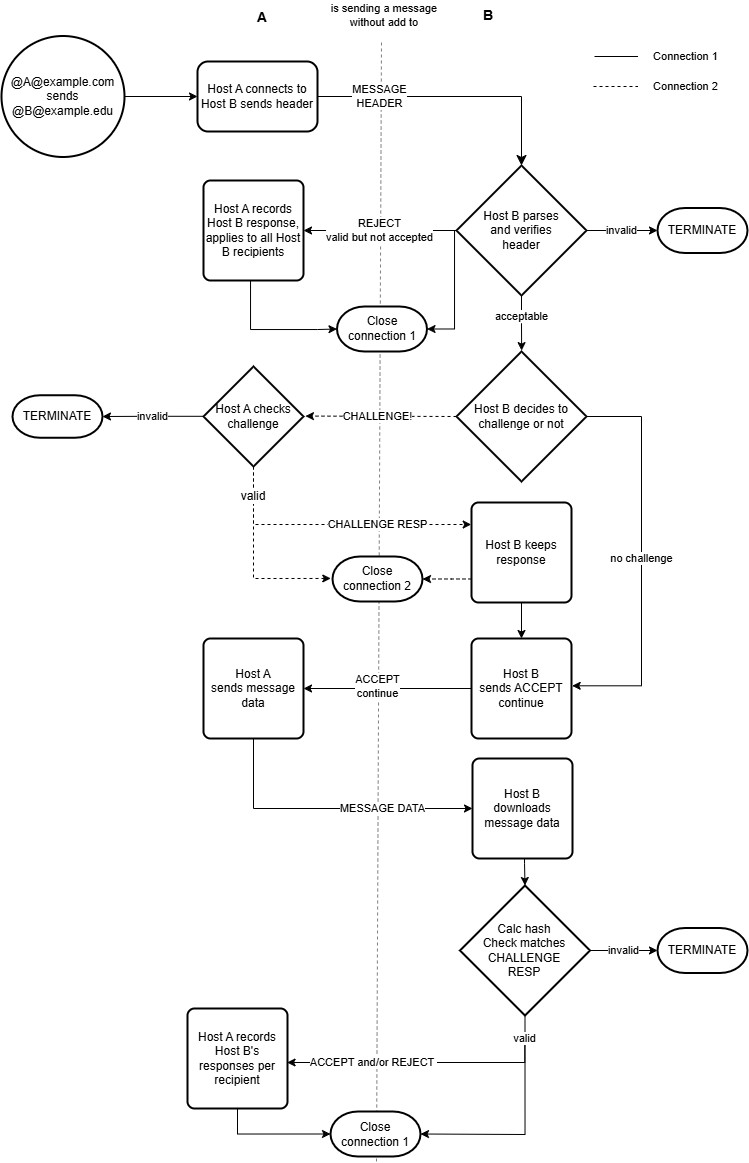

The diagram above was exported from draw.io. Its source (the exported page's mxGraphModel, read from the mxfile embedded in the PNG):
<mxGraphModel dx="968" dy="1282" grid="0" gridSize="10" guides="1" tooltips="1" connect="1" arrows="1" fold="1" page="1" pageScale="1" pageWidth="827" pageHeight="1169" math="0" shadow="0">
  <root>
    <mxCell id="WIyWlLk6GJQsqaUBKTNV-0" />
    <mxCell id="WIyWlLk6GJQsqaUBKTNV-1" parent="WIyWlLk6GJQsqaUBKTNV-0" />
    <mxCell id="PURfr21BwVh3ocS3U21b-25" edge="1" parent="WIyWlLk6GJQsqaUBKTNV-1" style="endArrow=none;dashed=1;html=1;rounded=0;labelBackgroundColor=#C2C2C2;strokeColor=#808080;" value="">
      <mxGeometry height="50" relative="1" width="50" as="geometry">
        <mxPoint x="415" y="1167" as="sourcePoint" />
        <mxPoint x="420" y="45" as="targetPoint" />
      </mxGeometry>
    </mxCell>
    <mxCell id="PURfr21BwVh3ocS3U21b-28" edge="1" parent="WIyWlLk6GJQsqaUBKTNV-1" source="pZHdRuDIUhXh4AGDJLJ0-2" style="edgeStyle=orthogonalEdgeStyle;rounded=0;orthogonalLoop=1;jettySize=auto;html=1;startArrow=classic;startFill=1;endArrow=none;endFill=0;" target="PURfr21BwVh3ocS3U21b-27" value="">
      <mxGeometry relative="1" as="geometry" />
    </mxCell>
    <mxCell id="pZHdRuDIUhXh4AGDJLJ0-2" parent="WIyWlLk6GJQsqaUBKTNV-1" style="rounded=1;whiteSpace=wrap;html=1;fontSize=12;glass=0;strokeWidth=2;shadow=0;" value="Host A connects to Host B sends header" vertex="1">
      <mxGeometry height="70" width="120" x="236" y="67" as="geometry" />
    </mxCell>
    <mxCell id="pZHdRuDIUhXh4AGDJLJ0-19" edge="1" parent="WIyWlLk6GJQsqaUBKTNV-1" source="pZHdRuDIUhXh4AGDJLJ0-15" style="edgeStyle=orthogonalEdgeStyle;rounded=0;orthogonalLoop=1;jettySize=auto;html=1;entryX=1;entryY=0.5;entryDx=0;entryDy=0;entryPerimeter=0;exitX=-0.01;exitY=0.498;exitDx=0;exitDy=0;exitPerimeter=0;" target="pZHdRuDIUhXh4AGDJLJ0-45" value="invalid">
      <mxGeometry relative="1" as="geometry">
        <mxPoint x="233" y="463.25" as="sourcePoint" />
        <mxPoint x="153" y="463.25" as="targetPoint" />
      </mxGeometry>
    </mxCell>
    <mxCell id="pZHdRuDIUhXh4AGDJLJ0-15" parent="WIyWlLk6GJQsqaUBKTNV-1" style="strokeWidth=2;html=1;shape=mxgraph.flowchart.decision;whiteSpace=wrap;" value="Host A checks challenge" vertex="1">
      <mxGeometry height="100" width="100" x="242" y="372" as="geometry" />
    </mxCell>
    <mxCell id="pZHdRuDIUhXh4AGDJLJ0-68" edge="1" parent="WIyWlLk6GJQsqaUBKTNV-1" source="pZHdRuDIUhXh4AGDJLJ0-15" style="edgeStyle=orthogonalEdgeStyle;rounded=0;orthogonalLoop=1;jettySize=auto;html=1;fontSize=11;exitX=0.5;exitY=1;exitDx=0;exitDy=0;dashed=1;exitPerimeter=0;entryX=-0.019;entryY=0.488;entryDx=0;entryDy=0;entryPerimeter=0;" target="pZHdRuDIUhXh4AGDJLJ0-63">
      <mxGeometry relative="1" as="geometry">
        <Array as="points">
          <mxPoint x="292" y="584" />
        </Array>
        <mxPoint x="316" y="598" as="targetPoint" />
      </mxGeometry>
    </mxCell>
    <mxCell id="pZHdRuDIUhXh4AGDJLJ0-24" parent="WIyWlLk6GJQsqaUBKTNV-1" style="rounded=1;whiteSpace=wrap;html=1;absoluteArcSize=1;arcSize=14;strokeWidth=2;" value="Host A&lt;br&gt;sends message data" vertex="1">
      <mxGeometry height="100" width="100" x="242" y="644" as="geometry" />
    </mxCell>
    <mxCell id="pZHdRuDIUhXh4AGDJLJ0-36" edge="1" parent="WIyWlLk6GJQsqaUBKTNV-1" style="edgeStyle=orthogonalEdgeStyle;rounded=0;orthogonalLoop=1;jettySize=auto;html=1;entryX=0.5;entryY=0;entryDx=0;entryDy=0;entryPerimeter=0;exitX=0.5;exitY=1;exitDx=0;exitDy=0;" target="pZHdRuDIUhXh4AGDJLJ0-37" value="">
      <mxGeometry relative="1" as="geometry">
        <mxPoint x="563" y="846" as="sourcePoint" />
        <mxPoint x="576" y="886" as="targetPoint" />
      </mxGeometry>
    </mxCell>
    <mxCell id="pZHdRuDIUhXh4AGDJLJ0-27" parent="WIyWlLk6GJQsqaUBKTNV-1" style="rounded=1;whiteSpace=wrap;html=1;absoluteArcSize=1;arcSize=14;strokeWidth=2;" value="Host B &lt;br&gt;downloads message data" vertex="1">
      <mxGeometry height="100" width="100" x="511" y="764" as="geometry" />
    </mxCell>
    <mxCell id="pZHdRuDIUhXh4AGDJLJ0-50" edge="1" parent="WIyWlLk6GJQsqaUBKTNV-1" source="pZHdRuDIUhXh4AGDJLJ0-37" style="edgeStyle=orthogonalEdgeStyle;rounded=0;orthogonalLoop=1;jettySize=auto;html=1;entryX=0;entryY=0.5;entryDx=0;entryDy=0;entryPerimeter=0;fontSize=11;" target="pZHdRuDIUhXh4AGDJLJ0-49" value="invalid">
      <mxGeometry relative="1" as="geometry" />
    </mxCell>
    <mxCell id="pZHdRuDIUhXh4AGDJLJ0-37" parent="WIyWlLk6GJQsqaUBKTNV-1" style="strokeWidth=2;html=1;shape=mxgraph.flowchart.decision;whiteSpace=wrap;" value="Calc hash&lt;div&gt;Check matches CHALLENGE &lt;br&gt;RESP&lt;/div&gt;" vertex="1">
      <mxGeometry height="130" width="130" x="498.5" y="891" as="geometry" />
    </mxCell>
    <mxCell id="pZHdRuDIUhXh4AGDJLJ0-45" parent="WIyWlLk6GJQsqaUBKTNV-1" style="strokeWidth=2;html=1;shape=mxgraph.flowchart.terminator;whiteSpace=wrap;" value="TERMINATE" vertex="1">
      <mxGeometry height="42.5" width="90" x="51" y="400.75" as="geometry" />
    </mxCell>
    <mxCell id="pZHdRuDIUhXh4AGDJLJ0-46" parent="WIyWlLk6GJQsqaUBKTNV-1" style="text;html=1;strokeColor=none;fillColor=none;align=center;verticalAlign=middle;whiteSpace=wrap;rounded=0;fontStyle=1;fontSize=14;" value="A" vertex="1">
      <mxGeometry height="30" width="60" x="271" y="8" as="geometry" />
    </mxCell>
    <mxCell id="pZHdRuDIUhXh4AGDJLJ0-47" parent="WIyWlLk6GJQsqaUBKTNV-1" style="text;html=1;strokeColor=none;fillColor=none;align=center;verticalAlign=middle;whiteSpace=wrap;rounded=0;fontStyle=1;fontSize=14;" value="B" vertex="1">
      <mxGeometry height="30" width="60" x="497" y="6" as="geometry" />
    </mxCell>
    <mxCell id="pZHdRuDIUhXh4AGDJLJ0-49" parent="WIyWlLk6GJQsqaUBKTNV-1" style="strokeWidth=2;html=1;shape=mxgraph.flowchart.terminator;whiteSpace=wrap;" value="TERMINATE" vertex="1">
      <mxGeometry height="45" width="90" x="696" y="933.5" as="geometry" />
    </mxCell>
    <mxCell id="pZHdRuDIUhXh4AGDJLJ0-51" parent="WIyWlLk6GJQsqaUBKTNV-1" style="strokeWidth=2;html=1;shape=mxgraph.flowchart.terminator;whiteSpace=wrap;" value="Close connection 1" vertex="1">
      <mxGeometry height="45" width="90" x="369" y="1117" as="geometry" />
    </mxCell>
    <mxCell id="pZHdRuDIUhXh4AGDJLJ0-54" edge="1" parent="WIyWlLk6GJQsqaUBKTNV-1" source="pZHdRuDIUhXh4AGDJLJ0-2" style="rounded=0;html=1;jettySize=auto;orthogonalLoop=1;fontSize=11;endArrow=classic;endFill=1;endSize=8;strokeWidth=1;shadow=0;labelBackgroundColor=default;edgeStyle=orthogonalEdgeStyle;entryX=0.5;entryY=0;entryDx=0;entryDy=0;entryPerimeter=0;exitX=1;exitY=0.5;exitDx=0;exitDy=0;" target="PURfr21BwVh3ocS3U21b-0" value="MESSAGE&lt;br&gt;HEADER">
      <mxGeometry relative="1" x="-0.5458" as="geometry">
        <mxPoint as="offset" />
        <mxPoint x="361" y="88.05882352941171" as="sourcePoint" />
        <mxPoint x="511" y="133" as="targetPoint" />
      </mxGeometry>
    </mxCell>
    <mxCell id="pZHdRuDIUhXh4AGDJLJ0-56" edge="1" parent="WIyWlLk6GJQsqaUBKTNV-1" style="edgeStyle=orthogonalEdgeStyle;rounded=0;orthogonalLoop=1;jettySize=auto;html=1;exitX=0.5;exitY=1;exitDx=0;exitDy=0;exitPerimeter=0;entryX=0.996;entryY=0.541;entryDx=0;entryDy=0;entryPerimeter=0;" target="pZHdRuDIUhXh4AGDJLJ0-83" value="ACCEPT and/or REJECT&amp;nbsp;">
      <mxGeometry relative="1" x="0.3387" as="geometry">
        <mxPoint as="offset" />
        <Array as="points">
          <mxPoint x="563" y="1068" />
          <mxPoint x="326" y="1068" />
        </Array>
        <mxPoint x="563.3" y="1045" as="sourcePoint" />
        <mxPoint x="365" y="1097" as="targetPoint" />
      </mxGeometry>
    </mxCell>
    <mxCell id="pZHdRuDIUhXh4AGDJLJ0-60" parent="WIyWlLk6GJQsqaUBKTNV-1" style="text;html=1;strokeColor=none;fillColor=none;align=center;verticalAlign=middle;whiteSpace=wrap;rounded=0;fontSize=11;" value="Connection 1" vertex="1">
      <mxGeometry height="30" width="95" x="676.5" y="47" as="geometry" />
    </mxCell>
    <mxCell id="pZHdRuDIUhXh4AGDJLJ0-61" parent="WIyWlLk6GJQsqaUBKTNV-1" style="text;html=1;strokeColor=none;fillColor=none;align=center;verticalAlign=middle;whiteSpace=wrap;rounded=0;fontSize=11;" value="Connection 2" vertex="1">
      <mxGeometry height="30" width="95" x="676.5" y="77" as="geometry" />
    </mxCell>
    <mxCell id="pZHdRuDIUhXh4AGDJLJ0-69" edge="1" parent="WIyWlLk6GJQsqaUBKTNV-1" style="endArrow=none;html=1;rounded=0;fontSize=11;entryX=0;entryY=0.5;entryDx=0;entryDy=0;" target="pZHdRuDIUhXh4AGDJLJ0-60" value="">
      <mxGeometry height="50" relative="1" width="50" as="geometry">
        <mxPoint x="633" y="62" as="sourcePoint" />
        <mxPoint x="459" y="264" as="targetPoint" />
      </mxGeometry>
    </mxCell>
    <mxCell id="pZHdRuDIUhXh4AGDJLJ0-71" edge="1" parent="WIyWlLk6GJQsqaUBKTNV-1" style="endArrow=none;html=1;rounded=0;fontSize=11;entryX=0;entryY=0.5;entryDx=0;entryDy=0;dashed=1;" target="pZHdRuDIUhXh4AGDJLJ0-61" value="">
      <mxGeometry height="50" relative="1" width="50" as="geometry">
        <mxPoint x="632" y="92" as="sourcePoint" />
        <mxPoint x="686.5" y="72" as="targetPoint" />
      </mxGeometry>
    </mxCell>
    <mxCell id="pZHdRuDIUhXh4AGDJLJ0-72" parent="WIyWlLk6GJQsqaUBKTNV-1" style="text;html=1;strokeColor=none;fillColor=none;align=center;verticalAlign=middle;whiteSpace=wrap;rounded=0;fontSize=11;" value="is sending a message&lt;br&gt;without add to" vertex="1">
      <mxGeometry height="30" width="172" x="337" y="6" as="geometry" />
    </mxCell>
    <mxCell id="pZHdRuDIUhXh4AGDJLJ0-83" parent="WIyWlLk6GJQsqaUBKTNV-1" style="rounded=1;whiteSpace=wrap;html=1;absoluteArcSize=1;arcSize=14;strokeWidth=2;" value="Host A records Host B's responses per recipient" vertex="1">
      <mxGeometry height="100" width="100" x="226" y="1014" as="geometry" />
    </mxCell>
    <mxCell id="pZHdRuDIUhXh4AGDJLJ0-74" parent="WIyWlLk6GJQsqaUBKTNV-1" style="strokeWidth=2;html=1;shape=mxgraph.flowchart.terminator;whiteSpace=wrap;" value="Close connection 1" vertex="1">
      <mxGeometry height="45" width="90" x="375.5" y="312" as="geometry" />
    </mxCell>
    <mxCell id="pZHdRuDIUhXh4AGDJLJ0-81" edge="1" parent="WIyWlLk6GJQsqaUBKTNV-1" source="pZHdRuDIUhXh4AGDJLJ0-37" style="edgeStyle=orthogonalEdgeStyle;rounded=0;orthogonalLoop=1;jettySize=auto;html=1;entryX=1;entryY=0.5;entryDx=0;entryDy=0;entryPerimeter=0;exitX=0.5;exitY=1;exitDx=0;exitDy=0;exitPerimeter=0;" target="pZHdRuDIUhXh4AGDJLJ0-51" value="valid">
      <mxGeometry relative="1" x="-0.7905" y="-1" as="geometry">
        <mxPoint as="offset" />
        <Array as="points">
          <mxPoint x="563" y="1140" />
          <mxPoint x="563" y="1140" />
        </Array>
        <mxPoint x="563.0588235294117" y="1043" as="sourcePoint" />
        <mxPoint x="501" y="1145.5" as="targetPoint" />
      </mxGeometry>
    </mxCell>
    <mxCell id="pZHdRuDIUhXh4AGDJLJ0-16" edge="1" parent="WIyWlLk6GJQsqaUBKTNV-1" source="PURfr21BwVh3ocS3U21b-5" style="edgeStyle=orthogonalEdgeStyle;rounded=0;orthogonalLoop=1;jettySize=auto;html=1;dashed=1;exitX=0;exitY=0.5;exitDx=0;exitDy=0;exitPerimeter=0;entryX=1.019;entryY=0.496;entryDx=0;entryDy=0;entryPerimeter=0;" target="pZHdRuDIUhXh4AGDJLJ0-15" value="CHALLENGE!">
      <mxGeometry relative="1" x="0.0456" as="geometry">
        <mxPoint as="offset" />
        <Array as="points">
          <mxPoint x="344" y="422" />
        </Array>
        <mxPoint x="436" y="479" as="sourcePoint" />
        <mxPoint x="367" y="448" as="targetPoint" />
      </mxGeometry>
    </mxCell>
    <mxCell id="pZHdRuDIUhXh4AGDJLJ0-22" edge="1" parent="WIyWlLk6GJQsqaUBKTNV-1" source="pZHdRuDIUhXh4AGDJLJ0-15" style="edgeStyle=orthogonalEdgeStyle;rounded=0;orthogonalLoop=1;jettySize=auto;html=1;dashed=1;exitX=0.5;exitY=1;exitDx=0;exitDy=0;exitPerimeter=0;entryX=-0.003;entryY=0.22;entryDx=0;entryDy=0;entryPerimeter=0;" target="PURfr21BwVh3ocS3U21b-19" value="CHALLENGE RESP">
      <mxGeometry relative="1" x="0.3226" as="geometry">
        <mxPoint as="offset" />
        <Array as="points">
          <mxPoint x="292" y="530" />
        </Array>
        <mxPoint x="345" y="624.5" as="sourcePoint" />
        <mxPoint x="485" y="514" as="targetPoint" />
      </mxGeometry>
    </mxCell>
    <mxCell id="PURfr21BwVh3ocS3U21b-0" parent="WIyWlLk6GJQsqaUBKTNV-1" style="strokeWidth=2;html=1;shape=mxgraph.flowchart.decision;whiteSpace=wrap;" value="Host B parses &lt;br&gt;and verifies&lt;br&gt;header" vertex="1">
      <mxGeometry height="130" width="130" x="495" y="171" as="geometry" />
    </mxCell>
    <mxCell id="PURfr21BwVh3ocS3U21b-1" parent="WIyWlLk6GJQsqaUBKTNV-1" style="strokeWidth=2;html=1;shape=mxgraph.flowchart.terminator;whiteSpace=wrap;" value="TERMINATE" vertex="1">
      <mxGeometry height="45" width="90" x="696" y="213.5" as="geometry" />
    </mxCell>
    <mxCell id="PURfr21BwVh3ocS3U21b-2" edge="1" parent="WIyWlLk6GJQsqaUBKTNV-1" source="PURfr21BwVh3ocS3U21b-0" style="edgeStyle=orthogonalEdgeStyle;rounded=0;orthogonalLoop=1;jettySize=auto;html=1;exitX=1;exitY=0.5;exitDx=0;exitDy=0;entryX=0;entryY=0.5;entryDx=0;entryDy=0;entryPerimeter=0;exitPerimeter=0;" target="PURfr21BwVh3ocS3U21b-1" value="invalid">
      <mxGeometry relative="1" as="geometry">
        <mxPoint x="587" y="236" as="sourcePoint" />
        <mxPoint x="678" y="236" as="targetPoint" />
      </mxGeometry>
    </mxCell>
    <mxCell id="PURfr21BwVh3ocS3U21b-3" parent="WIyWlLk6GJQsqaUBKTNV-1" style="rounded=1;whiteSpace=wrap;html=1;absoluteArcSize=1;arcSize=14;strokeWidth=2;" value="Host A records Host B response, applies to all Host B recipients" vertex="1">
      <mxGeometry height="100" width="100" x="242" y="186" as="geometry" />
    </mxCell>
    <mxCell id="PURfr21BwVh3ocS3U21b-4" edge="1" parent="WIyWlLk6GJQsqaUBKTNV-1" source="PURfr21BwVh3ocS3U21b-0" style="edgeStyle=orthogonalEdgeStyle;rounded=0;orthogonalLoop=1;jettySize=auto;html=1;entryX=1;entryY=0.5;entryDx=0;entryDy=0;exitX=0;exitY=0.5;exitDx=0;exitDy=0;exitPerimeter=0;" target="PURfr21BwVh3ocS3U21b-3" value="REJECT&lt;br&gt;valid but not accepted">
      <mxGeometry relative="1" as="geometry">
        <mxPoint x="459" y="241" as="sourcePoint" />
        <mxPoint x="294" y="244" as="targetPoint" />
      </mxGeometry>
    </mxCell>
    <mxCell id="PURfr21BwVh3ocS3U21b-5" parent="WIyWlLk6GJQsqaUBKTNV-1" style="strokeWidth=2;html=1;shape=mxgraph.flowchart.decision;whiteSpace=wrap;" value="Host B decides to challenge or not" vertex="1">
      <mxGeometry height="130" width="130" x="495" y="357" as="geometry" />
    </mxCell>
    <mxCell id="PURfr21BwVh3ocS3U21b-6" edge="1" parent="WIyWlLk6GJQsqaUBKTNV-1" source="PURfr21BwVh3ocS3U21b-0" style="edgeStyle=orthogonalEdgeStyle;rounded=0;orthogonalLoop=1;jettySize=auto;html=1;entryX=0.501;entryY=-0.007;entryDx=0;entryDy=0;entryPerimeter=0;labelBackgroundColor=default;" target="PURfr21BwVh3ocS3U21b-5" value="acceptable">
      <mxGeometry relative="1" x="-0.2389" as="geometry">
        <mxPoint as="offset" />
        <mxPoint x="543" y="347" as="targetPoint" />
      </mxGeometry>
    </mxCell>
    <mxCell id="PURfr21BwVh3ocS3U21b-11" parent="WIyWlLk6GJQsqaUBKTNV-1" style="rounded=1;whiteSpace=wrap;html=1;absoluteArcSize=1;arcSize=14;strokeWidth=2;" value="Host B&lt;br&gt;sends ACCEPT continue" vertex="1">
      <mxGeometry height="100" width="100" x="510" y="644" as="geometry" />
    </mxCell>
    <mxCell id="PURfr21BwVh3ocS3U21b-15" edge="1" parent="WIyWlLk6GJQsqaUBKTNV-1" source="PURfr21BwVh3ocS3U21b-0" style="edgeStyle=orthogonalEdgeStyle;rounded=0;orthogonalLoop=1;jettySize=auto;html=1;entryX=1;entryY=0.5;entryDx=0;entryDy=0;entryPerimeter=0;" target="pZHdRuDIUhXh4AGDJLJ0-74">
      <mxGeometry relative="1" as="geometry">
        <Array as="points">
          <mxPoint x="493" y="236" />
          <mxPoint x="493" y="335" />
        </Array>
      </mxGeometry>
    </mxCell>
    <mxCell id="PURfr21BwVh3ocS3U21b-16" edge="1" parent="WIyWlLk6GJQsqaUBKTNV-1" source="PURfr21BwVh3ocS3U21b-3" style="edgeStyle=orthogonalEdgeStyle;rounded=0;orthogonalLoop=1;jettySize=auto;html=1;entryX=0;entryY=0.5;entryDx=0;entryDy=0;entryPerimeter=0;" target="pZHdRuDIUhXh4AGDJLJ0-74">
      <mxGeometry relative="1" as="geometry">
        <Array as="points">
          <mxPoint x="289" y="335" />
          <mxPoint x="356" y="335" />
        </Array>
      </mxGeometry>
    </mxCell>
    <mxCell id="PURfr21BwVh3ocS3U21b-21" edge="1" parent="WIyWlLk6GJQsqaUBKTNV-1" source="PURfr21BwVh3ocS3U21b-19" style="edgeStyle=orthogonalEdgeStyle;rounded=0;orthogonalLoop=1;jettySize=auto;html=1;entryX=0.5;entryY=0;entryDx=0;entryDy=0;" target="PURfr21BwVh3ocS3U21b-11">
      <mxGeometry relative="1" as="geometry" />
    </mxCell>
    <mxCell id="PURfr21BwVh3ocS3U21b-19" parent="WIyWlLk6GJQsqaUBKTNV-1" style="rounded=1;whiteSpace=wrap;html=1;absoluteArcSize=1;arcSize=14;strokeWidth=2;" value="Host B keeps response" vertex="1">
      <mxGeometry height="100" width="100" x="510" y="508" as="geometry" />
    </mxCell>
    <mxCell id="pZHdRuDIUhXh4AGDJLJ0-63" parent="WIyWlLk6GJQsqaUBKTNV-1" style="strokeWidth=2;html=1;shape=mxgraph.flowchart.terminator;whiteSpace=wrap;" value="Close connection 2" vertex="1">
      <mxGeometry height="45" width="90" x="371" y="562" as="geometry" />
    </mxCell>
    <mxCell id="PURfr21BwVh3ocS3U21b-22" edge="1" parent="WIyWlLk6GJQsqaUBKTNV-1" source="PURfr21BwVh3ocS3U21b-5" style="edgeStyle=orthogonalEdgeStyle;rounded=0;orthogonalLoop=1;jettySize=auto;html=1;entryX=1.007;entryY=0.473;entryDx=0;entryDy=0;entryPerimeter=0;" target="PURfr21BwVh3ocS3U21b-11" value="no challenge">
      <mxGeometry relative="1" as="geometry">
        <Array as="points">
          <mxPoint x="680" y="422" />
          <mxPoint x="680" y="691" />
        </Array>
      </mxGeometry>
    </mxCell>
    <mxCell id="PURfr21BwVh3ocS3U21b-23" edge="1" parent="WIyWlLk6GJQsqaUBKTNV-1" source="PURfr21BwVh3ocS3U21b-19" style="edgeStyle=orthogonalEdgeStyle;rounded=0;orthogonalLoop=1;jettySize=auto;html=1;entryX=1;entryY=0.5;entryDx=0;entryDy=0;entryPerimeter=0;dashed=1;" target="pZHdRuDIUhXh4AGDJLJ0-63">
      <mxGeometry relative="1" as="geometry">
        <Array as="points">
          <mxPoint x="490" y="585" />
        </Array>
      </mxGeometry>
    </mxCell>
    <mxCell id="PURfr21BwVh3ocS3U21b-24" edge="1" parent="WIyWlLk6GJQsqaUBKTNV-1" source="pZHdRuDIUhXh4AGDJLJ0-83" style="edgeStyle=orthogonalEdgeStyle;rounded=0;orthogonalLoop=1;jettySize=auto;html=1;entryX=0;entryY=0.5;entryDx=0;entryDy=0;entryPerimeter=0;exitX=0.5;exitY=1;exitDx=0;exitDy=0;" target="pZHdRuDIUhXh4AGDJLJ0-51">
      <mxGeometry relative="1" as="geometry">
        <Array as="points">
          <mxPoint x="276" y="1140" />
        </Array>
      </mxGeometry>
    </mxCell>
    <mxCell id="PURfr21BwVh3ocS3U21b-17" edge="1" parent="WIyWlLk6GJQsqaUBKTNV-1" source="PURfr21BwVh3ocS3U21b-11" style="edgeStyle=orthogonalEdgeStyle;rounded=0;orthogonalLoop=1;jettySize=auto;html=1;entryX=1;entryY=0.5;entryDx=0;entryDy=0;labelBackgroundColor=#FFFFFF;" target="pZHdRuDIUhXh4AGDJLJ0-24" value="ACCEPT&lt;br&gt;continue">
      <mxGeometry relative="1" x="0.119" y="-2" as="geometry">
        <mxPoint as="offset" />
      </mxGeometry>
    </mxCell>
    <mxCell id="PURfr21BwVh3ocS3U21b-18" edge="1" parent="WIyWlLk6GJQsqaUBKTNV-1" source="pZHdRuDIUhXh4AGDJLJ0-24" style="edgeStyle=orthogonalEdgeStyle;rounded=0;orthogonalLoop=1;jettySize=auto;html=1;entryX=0;entryY=0.5;entryDx=0;entryDy=0;labelBackgroundColor=light-dark(#FFFFFF,#FFFFFF);fontColor=light-dark(#000000,#000000);" target="pZHdRuDIUhXh4AGDJLJ0-27" value="MESSAGE DATA">
      <mxGeometry relative="1" x="0.3772" as="geometry">
        <mxPoint as="offset" />
        <Array as="points">
          <mxPoint x="292" y="814" />
        </Array>
      </mxGeometry>
    </mxCell>
    <mxCell id="PURfr21BwVh3ocS3U21b-26" parent="WIyWlLk6GJQsqaUBKTNV-1" style="text;html=1;whiteSpace=wrap;strokeColor=none;fillColor=none;align=center;verticalAlign=middle;rounded=0;labelBackgroundColor=default;" value="valid" vertex="1">
      <mxGeometry height="30" width="60" x="262" y="487" as="geometry" />
    </mxCell>
    <mxCell id="PURfr21BwVh3ocS3U21b-27" parent="WIyWlLk6GJQsqaUBKTNV-1" style="ellipse;whiteSpace=wrap;html=1;rounded=1;glass=0;strokeWidth=2;shadow=0;" value="@A@example.com sends @B@example.edu" vertex="1">
      <mxGeometry height="121" width="123" x="40" y="41.5" as="geometry" />
    </mxCell>
  </root>
</mxGraphModel>